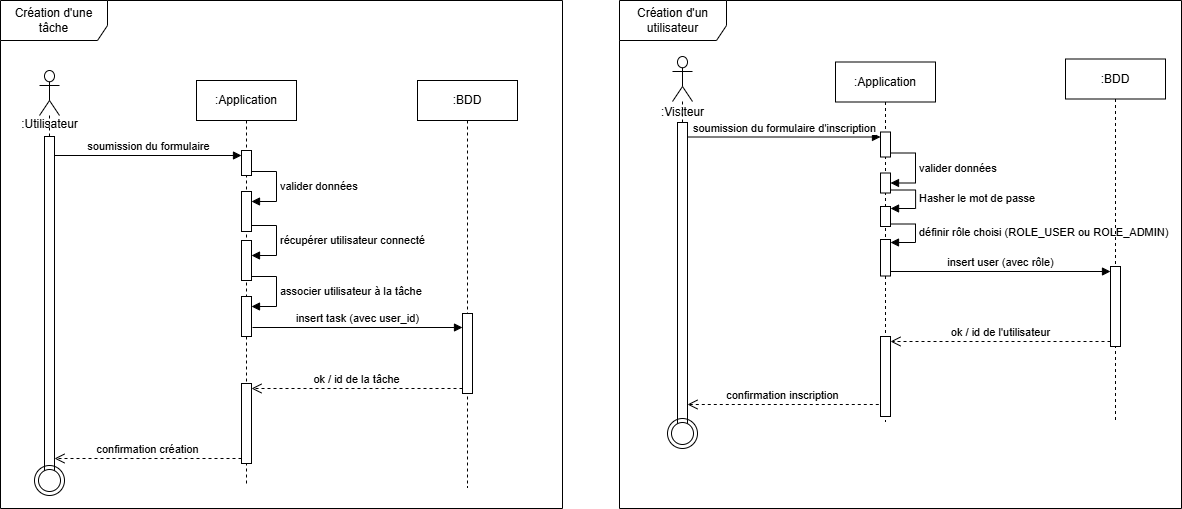

The diagram above was exported from draw.io. Its source (the exported page's mxGraphModel, read from the mxfile embedded in the PNG):
<mxGraphModel dx="1426" dy="1275" grid="0" gridSize="10" guides="1" tooltips="1" connect="1" arrows="1" fold="1" page="0" pageScale="1" pageWidth="827" pageHeight="1169" math="0" shadow="0">
  <root>
    <mxCell id="0" />
    <mxCell id="1" parent="0" />
    <mxCell id="psa8322kqrX11TcHPJ9y-1" value="" style="shape=umlLifeline;perimeter=lifelinePerimeter;whiteSpace=wrap;html=1;container=1;dropTarget=0;collapsible=0;recursiveResize=0;outlineConnect=0;portConstraint=eastwest;newEdgeStyle={&quot;curved&quot;:0,&quot;rounded&quot;:0};participant=umlActor;size=45;" vertex="1" parent="1">
      <mxGeometry x="95" y="4" width="20" height="410" as="geometry" />
    </mxCell>
    <mxCell id="psa8322kqrX11TcHPJ9y-2" value="" style="html=1;points=[[0,0,0,0,5],[0,1,0,0,-5],[1,0,0,0,5],[1,1,0,0,-5]];perimeter=orthogonalPerimeter;outlineConnect=0;targetShapes=umlLifeline;portConstraint=eastwest;newEdgeStyle={&quot;curved&quot;:0,&quot;rounded&quot;:0};fillColor=light-dark(#FFFFFF,#FFFFFF);" vertex="1" parent="psa8322kqrX11TcHPJ9y-1">
      <mxGeometry x="5" y="66" width="10" height="344" as="geometry" />
    </mxCell>
    <mxCell id="psa8322kqrX11TcHPJ9y-3" value=":Application" style="shape=umlLifeline;perimeter=lifelinePerimeter;whiteSpace=wrap;html=1;container=1;dropTarget=0;collapsible=0;recursiveResize=0;outlineConnect=0;portConstraint=eastwest;newEdgeStyle={&quot;curved&quot;:0,&quot;rounded&quot;:0};" vertex="1" parent="1">
      <mxGeometry x="252" y="14" width="100" height="406" as="geometry" />
    </mxCell>
    <mxCell id="psa8322kqrX11TcHPJ9y-4" value="" style="html=1;points=[[0,0,0,0,5],[0,1,0,0,-5],[1,0,0,0,5],[1,1,0,0,-5]];perimeter=orthogonalPerimeter;outlineConnect=0;targetShapes=umlLifeline;portConstraint=eastwest;newEdgeStyle={&quot;curved&quot;:0,&quot;rounded&quot;:0};fillColor=light-dark(#FFFFFF,#FFFFFF);" vertex="1" parent="psa8322kqrX11TcHPJ9y-3">
      <mxGeometry x="45" y="70" width="10" height="25" as="geometry" />
    </mxCell>
    <mxCell id="psa8322kqrX11TcHPJ9y-5" value="" style="html=1;points=[[0,0,0,0,5],[0,1,0,0,-5],[1,0,0,0,5],[1,1,0,0,-5]];perimeter=orthogonalPerimeter;outlineConnect=0;targetShapes=umlLifeline;portConstraint=eastwest;newEdgeStyle={&quot;curved&quot;:0,&quot;rounded&quot;:0};fillColor=light-dark(#FFFFFF,#FFFFFF);" vertex="1" parent="psa8322kqrX11TcHPJ9y-3">
      <mxGeometry x="45" y="111" width="10" height="40" as="geometry" />
    </mxCell>
    <mxCell id="psa8322kqrX11TcHPJ9y-6" value="valider données" style="html=1;align=left;spacingLeft=2;endArrow=block;rounded=0;edgeStyle=orthogonalEdgeStyle;curved=0;rounded=0;exitX=1;exitY=1;exitDx=0;exitDy=-5;exitPerimeter=0;" edge="1" parent="psa8322kqrX11TcHPJ9y-3" source="psa8322kqrX11TcHPJ9y-4" target="psa8322kqrX11TcHPJ9y-5">
      <mxGeometry relative="1" as="geometry">
        <mxPoint x="59" y="91" as="sourcePoint" />
        <Array as="points">
          <mxPoint x="55" y="91" />
          <mxPoint x="80" y="91" />
          <mxPoint x="80" y="121" />
        </Array>
      </mxGeometry>
    </mxCell>
    <mxCell id="psa8322kqrX11TcHPJ9y-7" value="" style="html=1;points=[[0,0,0,0,5],[0,1,0,0,-5],[1,0,0,0,5],[1,1,0,0,-5]];perimeter=orthogonalPerimeter;outlineConnect=0;targetShapes=umlLifeline;portConstraint=eastwest;newEdgeStyle={&quot;curved&quot;:0,&quot;rounded&quot;:0};fillColor=light-dark(#FFFFFF,#FFFFFF);" vertex="1" parent="psa8322kqrX11TcHPJ9y-3">
      <mxGeometry x="45" y="303" width="10" height="80" as="geometry" />
    </mxCell>
    <mxCell id="psa8322kqrX11TcHPJ9y-17" value="" style="html=1;points=[[0,0,0,0,5],[0,1,0,0,-5],[1,0,0,0,5],[1,1,0,0,-5]];perimeter=orthogonalPerimeter;outlineConnect=0;targetShapes=umlLifeline;portConstraint=eastwest;newEdgeStyle={&quot;curved&quot;:0,&quot;rounded&quot;:0};fillColor=light-dark(#FFFFFF,#FFFFFF);" vertex="1" parent="psa8322kqrX11TcHPJ9y-3">
      <mxGeometry x="45" y="160" width="10" height="40" as="geometry" />
    </mxCell>
    <mxCell id="psa8322kqrX11TcHPJ9y-18" value="récupérer utilisateur connecté" style="html=1;align=left;spacingLeft=2;endArrow=block;rounded=0;edgeStyle=orthogonalEdgeStyle;curved=0;rounded=0;exitX=1;exitY=1;exitDx=0;exitDy=-5;exitPerimeter=0;" edge="1" parent="psa8322kqrX11TcHPJ9y-3">
      <mxGeometry relative="1" as="geometry">
        <mxPoint x="55" y="144" as="sourcePoint" />
        <Array as="points">
          <mxPoint x="55" y="145" />
          <mxPoint x="80" y="145" />
          <mxPoint x="80" y="175" />
        </Array>
        <mxPoint x="55" y="175" as="targetPoint" />
      </mxGeometry>
    </mxCell>
    <mxCell id="psa8322kqrX11TcHPJ9y-19" value="" style="html=1;points=[[0,0,0,0,5],[0,1,0,0,-5],[1,0,0,0,5],[1,1,0,0,-5]];perimeter=orthogonalPerimeter;outlineConnect=0;targetShapes=umlLifeline;portConstraint=eastwest;newEdgeStyle={&quot;curved&quot;:0,&quot;rounded&quot;:0};fillColor=light-dark(#FFFFFF,#FFFFFF);" vertex="1" parent="psa8322kqrX11TcHPJ9y-3">
      <mxGeometry x="45" y="216" width="10" height="40" as="geometry" />
    </mxCell>
    <mxCell id="psa8322kqrX11TcHPJ9y-20" value="associer utilisateur à la tâche" style="html=1;align=left;spacingLeft=2;endArrow=block;rounded=0;edgeStyle=orthogonalEdgeStyle;curved=0;rounded=0;exitX=1;exitY=1;exitDx=0;exitDy=-5;exitPerimeter=0;" edge="1" parent="psa8322kqrX11TcHPJ9y-3">
      <mxGeometry relative="1" as="geometry">
        <mxPoint x="55" y="195" as="sourcePoint" />
        <Array as="points">
          <mxPoint x="55" y="196" />
          <mxPoint x="80" y="196" />
          <mxPoint x="80" y="226" />
        </Array>
        <mxPoint x="55" y="226" as="targetPoint" />
      </mxGeometry>
    </mxCell>
    <mxCell id="psa8322kqrX11TcHPJ9y-8" value=":BDD" style="shape=umlLifeline;perimeter=lifelinePerimeter;whiteSpace=wrap;html=1;container=1;dropTarget=0;collapsible=0;recursiveResize=0;outlineConnect=0;portConstraint=eastwest;newEdgeStyle={&quot;curved&quot;:0,&quot;rounded&quot;:0};" vertex="1" parent="1">
      <mxGeometry x="473" y="14" width="100" height="407" as="geometry" />
    </mxCell>
    <mxCell id="psa8322kqrX11TcHPJ9y-9" value="" style="html=1;points=[[0,0,0,0,5],[0,1,0,0,-5],[1,0,0,0,5],[1,1,0,0,-5]];perimeter=orthogonalPerimeter;outlineConnect=0;targetShapes=umlLifeline;portConstraint=eastwest;newEdgeStyle={&quot;curved&quot;:0,&quot;rounded&quot;:0};fillColor=light-dark(#FFFFFF,#FFFFFF);" vertex="1" parent="psa8322kqrX11TcHPJ9y-8">
      <mxGeometry x="45" y="233" width="10" height="80" as="geometry" />
    </mxCell>
    <mxCell id="psa8322kqrX11TcHPJ9y-10" value="" style="ellipse;html=1;shape=endState;" vertex="1" parent="1">
      <mxGeometry x="90" y="399" width="30" height="30" as="geometry" />
    </mxCell>
    <mxCell id="psa8322kqrX11TcHPJ9y-11" value="soumission du formulaire" style="html=1;verticalAlign=bottom;endArrow=block;curved=0;rounded=0;entryX=0;entryY=0;entryDx=0;entryDy=5;" edge="1" parent="1" source="psa8322kqrX11TcHPJ9y-2" target="psa8322kqrX11TcHPJ9y-4">
      <mxGeometry x="0.0053" relative="1" as="geometry">
        <mxPoint x="227" y="89" as="sourcePoint" />
        <mxPoint as="offset" />
      </mxGeometry>
    </mxCell>
    <mxCell id="psa8322kqrX11TcHPJ9y-12" value="insert task (avec user_id)" style="html=1;verticalAlign=bottom;endArrow=block;curved=0;rounded=0;endFill=1;" edge="1" parent="1">
      <mxGeometry relative="1" as="geometry">
        <mxPoint x="518" y="261" as="targetPoint" />
        <mxPoint x="308" y="261" as="sourcePoint" />
        <mxPoint as="offset" />
      </mxGeometry>
    </mxCell>
    <mxCell id="psa8322kqrX11TcHPJ9y-13" value="ok / id de la tâche" style="html=1;verticalAlign=bottom;endArrow=open;dashed=1;endSize=8;curved=0;rounded=0;exitX=0;exitY=1;exitDx=0;exitDy=-5;" edge="1" parent="1" source="psa8322kqrX11TcHPJ9y-9" target="psa8322kqrX11TcHPJ9y-7">
      <mxGeometry relative="1" as="geometry">
        <mxPoint x="314" y="225" as="targetPoint" />
      </mxGeometry>
    </mxCell>
    <mxCell id="psa8322kqrX11TcHPJ9y-14" value="confirmation création" style="html=1;verticalAlign=bottom;endArrow=open;dashed=1;endSize=8;curved=0;rounded=0;exitX=0;exitY=1;exitDx=0;exitDy=-5;" edge="1" parent="1" source="psa8322kqrX11TcHPJ9y-7" target="psa8322kqrX11TcHPJ9y-2">
      <mxGeometry relative="1" as="geometry">
        <mxPoint x="108" y="289" as="targetPoint" />
      </mxGeometry>
    </mxCell>
    <mxCell id="psa8322kqrX11TcHPJ9y-15" value="Création d'une tâche" style="shape=umlFrame;whiteSpace=wrap;html=1;pointerEvents=0;width=107;height=40;" vertex="1" parent="1">
      <mxGeometry x="56" y="-66" width="562" height="508" as="geometry" />
    </mxCell>
    <mxCell id="psa8322kqrX11TcHPJ9y-16" value=":Utilisateur" style="text;html=1;align=center;verticalAlign=middle;resizable=0;points=[];autosize=1;strokeColor=none;fillColor=none;" vertex="1" parent="1">
      <mxGeometry x="67.5" y="45" width="75" height="26" as="geometry" />
    </mxCell>
    <mxCell id="GV081niWko6YqsCK9qMP-1" value="Création d'un utilisateur" style="shape=umlFrame;whiteSpace=wrap;html=1;pointerEvents=0;width=107;height=40;" vertex="1" parent="1">
      <mxGeometry x="675" y="-66" width="562" height="508" as="geometry" />
    </mxCell>
    <mxCell id="GV081niWko6YqsCK9qMP-2" value="" style="shape=umlLifeline;perimeter=lifelinePerimeter;whiteSpace=wrap;html=1;container=1;dropTarget=0;collapsible=0;recursiveResize=0;outlineConnect=0;portConstraint=eastwest;newEdgeStyle={&quot;curved&quot;:0,&quot;rounded&quot;:0};participant=umlActor;size=45;" vertex="1" parent="1">
      <mxGeometry x="728" y="-10" width="20" height="371" as="geometry" />
    </mxCell>
    <mxCell id="GV081niWko6YqsCK9qMP-3" value="" style="html=1;points=[[0,0,0,0,5],[0,1,0,0,-5],[1,0,0,0,5],[1,1,0,0,-5]];perimeter=orthogonalPerimeter;outlineConnect=0;targetShapes=umlLifeline;portConstraint=eastwest;newEdgeStyle={&quot;curved&quot;:0,&quot;rounded&quot;:0};fillColor=light-dark(#FFFFFF,#FFFFFF);" vertex="1" parent="GV081niWko6YqsCK9qMP-2">
      <mxGeometry x="5" y="66" width="10" height="304" as="geometry" />
    </mxCell>
    <mxCell id="GV081niWko6YqsCK9qMP-4" value="" style="ellipse;html=1;shape=endState;" vertex="1" parent="1">
      <mxGeometry x="723" y="352" width="30" height="30" as="geometry" />
    </mxCell>
    <mxCell id="GV081niWko6YqsCK9qMP-5" value=":Visiteur" style="text;html=1;align=center;verticalAlign=middle;resizable=0;points=[];autosize=1;strokeColor=none;fillColor=none;" vertex="1" parent="1">
      <mxGeometry x="707.5" y="33" width="61" height="26" as="geometry" />
    </mxCell>
    <mxCell id="GV081niWko6YqsCK9qMP-6" value=":Application" style="shape=umlLifeline;perimeter=lifelinePerimeter;whiteSpace=wrap;html=1;container=1;dropTarget=0;collapsible=0;recursiveResize=0;outlineConnect=0;portConstraint=eastwest;newEdgeStyle={&quot;curved&quot;:0,&quot;rounded&quot;:0};" vertex="1" parent="1">
      <mxGeometry x="891" y="-4.5" width="100" height="360" as="geometry" />
    </mxCell>
    <mxCell id="GV081niWko6YqsCK9qMP-7" value="" style="html=1;points=[[0,0,0,0,5],[0,1,0,0,-5],[1,0,0,0,5],[1,1,0,0,-5]];perimeter=orthogonalPerimeter;outlineConnect=0;targetShapes=umlLifeline;portConstraint=eastwest;newEdgeStyle={&quot;curved&quot;:0,&quot;rounded&quot;:0};fillColor=light-dark(#FFFFFF,#FFFFFF);" vertex="1" parent="GV081niWko6YqsCK9qMP-6">
      <mxGeometry x="45" y="70" width="10" height="25" as="geometry" />
    </mxCell>
    <mxCell id="GV081niWko6YqsCK9qMP-8" value="" style="html=1;points=[[0,0,0,0,5],[0,1,0,0,-5],[1,0,0,0,5],[1,1,0,0,-5]];perimeter=orthogonalPerimeter;outlineConnect=0;targetShapes=umlLifeline;portConstraint=eastwest;newEdgeStyle={&quot;curved&quot;:0,&quot;rounded&quot;:0};fillColor=light-dark(#FFFFFF,#FFFFFF);" vertex="1" parent="GV081niWko6YqsCK9qMP-6">
      <mxGeometry x="45" y="111" width="10" height="20" as="geometry" />
    </mxCell>
    <mxCell id="GV081niWko6YqsCK9qMP-9" value="valider données" style="html=1;align=left;spacingLeft=2;endArrow=block;rounded=0;edgeStyle=orthogonalEdgeStyle;curved=0;rounded=0;exitX=1;exitY=1;exitDx=0;exitDy=-5;exitPerimeter=0;" edge="1" parent="GV081niWko6YqsCK9qMP-6" source="GV081niWko6YqsCK9qMP-7" target="GV081niWko6YqsCK9qMP-8">
      <mxGeometry relative="1" as="geometry">
        <mxPoint x="59" y="91" as="sourcePoint" />
        <Array as="points">
          <mxPoint x="55" y="91" />
          <mxPoint x="80" y="91" />
          <mxPoint x="80" y="121" />
        </Array>
      </mxGeometry>
    </mxCell>
    <mxCell id="GV081niWko6YqsCK9qMP-10" value="" style="html=1;points=[[0,0,0,0,5],[0,1,0,0,-5],[1,0,0,0,5],[1,1,0,0,-5]];perimeter=orthogonalPerimeter;outlineConnect=0;targetShapes=umlLifeline;portConstraint=eastwest;newEdgeStyle={&quot;curved&quot;:0,&quot;rounded&quot;:0};fillColor=light-dark(#FFFFFF,#FFFFFF);" vertex="1" parent="GV081niWko6YqsCK9qMP-6">
      <mxGeometry x="45" y="274.5" width="10" height="80" as="geometry" />
    </mxCell>
    <mxCell id="GV081niWko6YqsCK9qMP-11" value="" style="html=1;points=[[0,0,0,0,5],[0,1,0,0,-5],[1,0,0,0,5],[1,1,0,0,-5]];perimeter=orthogonalPerimeter;outlineConnect=0;targetShapes=umlLifeline;portConstraint=eastwest;newEdgeStyle={&quot;curved&quot;:0,&quot;rounded&quot;:0};fillColor=light-dark(#FFFFFF,#FFFFFF);" vertex="1" parent="GV081niWko6YqsCK9qMP-6">
      <mxGeometry x="45" y="177.5" width="10" height="36.5" as="geometry" />
    </mxCell>
    <mxCell id="GV081niWko6YqsCK9qMP-12" value="Hasher le mot de passe" style="html=1;align=left;spacingLeft=2;endArrow=block;rounded=0;edgeStyle=orthogonalEdgeStyle;curved=0;rounded=0;exitX=1;exitY=1;exitDx=0;exitDy=-5;exitPerimeter=0;" edge="1" parent="GV081niWko6YqsCK9qMP-6">
      <mxGeometry relative="1" as="geometry">
        <mxPoint x="55.06" y="126.5" as="sourcePoint" />
        <Array as="points">
          <mxPoint x="55.06" y="128" />
          <mxPoint x="80.06" y="128" />
          <mxPoint x="80.06" y="147" />
          <mxPoint x="55.06" y="147" />
        </Array>
        <mxPoint x="55.06" y="146.5" as="targetPoint" />
      </mxGeometry>
    </mxCell>
    <mxCell id="GV081niWko6YqsCK9qMP-19" value="" style="html=1;points=[[0,0,0,0,5],[0,1,0,0,-5],[1,0,0,0,5],[1,1,0,0,-5]];perimeter=orthogonalPerimeter;outlineConnect=0;targetShapes=umlLifeline;portConstraint=eastwest;newEdgeStyle={&quot;curved&quot;:0,&quot;rounded&quot;:0};fillColor=light-dark(#FFFFFF,#FFFFFF);" vertex="1" parent="GV081niWko6YqsCK9qMP-6">
      <mxGeometry x="45" y="144.5" width="10" height="20" as="geometry" />
    </mxCell>
    <mxCell id="GV081niWko6YqsCK9qMP-20" value="définir rôle choisi (ROLE_USER ou ROLE_ADMIN)" style="html=1;align=left;spacingLeft=2;endArrow=block;rounded=0;edgeStyle=orthogonalEdgeStyle;curved=0;rounded=0;exitX=1;exitY=1;exitDx=0;exitDy=-5;exitPerimeter=0;" edge="1" parent="GV081niWko6YqsCK9qMP-6">
      <mxGeometry relative="1" as="geometry">
        <mxPoint x="55" y="160.5" as="sourcePoint" />
        <Array as="points">
          <mxPoint x="55" y="162" />
          <mxPoint x="80" y="162" />
          <mxPoint x="80" y="181" />
          <mxPoint x="55" y="181" />
        </Array>
        <mxPoint x="55" y="180.5" as="targetPoint" />
      </mxGeometry>
    </mxCell>
    <mxCell id="GV081niWko6YqsCK9qMP-13" value=":BDD" style="shape=umlLifeline;perimeter=lifelinePerimeter;whiteSpace=wrap;html=1;container=1;dropTarget=0;collapsible=0;recursiveResize=0;outlineConnect=0;portConstraint=eastwest;newEdgeStyle={&quot;curved&quot;:0,&quot;rounded&quot;:0};" vertex="1" parent="1">
      <mxGeometry x="1121" y="-7.5" width="100" height="363" as="geometry" />
    </mxCell>
    <mxCell id="GV081niWko6YqsCK9qMP-14" value="" style="html=1;points=[[0,0,0,0,5],[0,1,0,0,-5],[1,0,0,0,5],[1,1,0,0,-5]];perimeter=orthogonalPerimeter;outlineConnect=0;targetShapes=umlLifeline;portConstraint=eastwest;newEdgeStyle={&quot;curved&quot;:0,&quot;rounded&quot;:0};fillColor=light-dark(#FFFFFF,#FFFFFF);" vertex="1" parent="GV081niWko6YqsCK9qMP-13">
      <mxGeometry x="45" y="207.5" width="10" height="80" as="geometry" />
    </mxCell>
    <mxCell id="GV081niWko6YqsCK9qMP-15" value="soumission du formulaire d'inscription" style="html=1;verticalAlign=bottom;endArrow=block;curved=0;rounded=0;entryX=0;entryY=0;entryDx=0;entryDy=5;entryPerimeter=0;" edge="1" parent="1" source="GV081niWko6YqsCK9qMP-3" target="GV081niWko6YqsCK9qMP-7">
      <mxGeometry x="0.0053" relative="1" as="geometry">
        <mxPoint x="745" y="69.82" as="sourcePoint" />
        <mxPoint as="offset" />
        <mxPoint x="932" y="69.82" as="targetPoint" />
      </mxGeometry>
    </mxCell>
    <mxCell id="GV081niWko6YqsCK9qMP-16" value="insert user (avec rôle)" style="html=1;verticalAlign=bottom;endArrow=block;curved=0;rounded=0;endFill=1;" edge="1" parent="1">
      <mxGeometry relative="1" as="geometry">
        <mxPoint x="1166" y="205" as="targetPoint" />
        <mxPoint x="946" y="205" as="sourcePoint" />
      </mxGeometry>
    </mxCell>
    <mxCell id="GV081niWko6YqsCK9qMP-17" value="ok / id de l'utilisateur" style="html=1;verticalAlign=bottom;endArrow=open;dashed=1;endSize=8;curved=0;rounded=0;exitX=0;exitY=1;exitDx=0;exitDy=-5;exitPerimeter=0;entryX=1;entryY=0;entryDx=0;entryDy=5;entryPerimeter=0;" edge="1" parent="1" source="GV081niWko6YqsCK9qMP-14" target="GV081niWko6YqsCK9qMP-10">
      <mxGeometry relative="1" as="geometry">
        <mxPoint x="949" y="240" as="targetPoint" />
        <mxPoint x="1160" y="240" as="sourcePoint" />
      </mxGeometry>
    </mxCell>
    <mxCell id="GV081niWko6YqsCK9qMP-18" value="confirmation inscription" style="html=1;verticalAlign=bottom;endArrow=open;dashed=1;endSize=8;curved=0;rounded=0;entryX=1.171;entryY=0.804;entryDx=0;entryDy=0;entryPerimeter=0;" edge="1" parent="1">
      <mxGeometry relative="1" as="geometry">
        <mxPoint x="743" y="337.9959999999999" as="targetPoint" />
        <mxPoint x="934.29" y="337.9959999999999" as="sourcePoint" />
      </mxGeometry>
    </mxCell>
  </root>
</mxGraphModel>